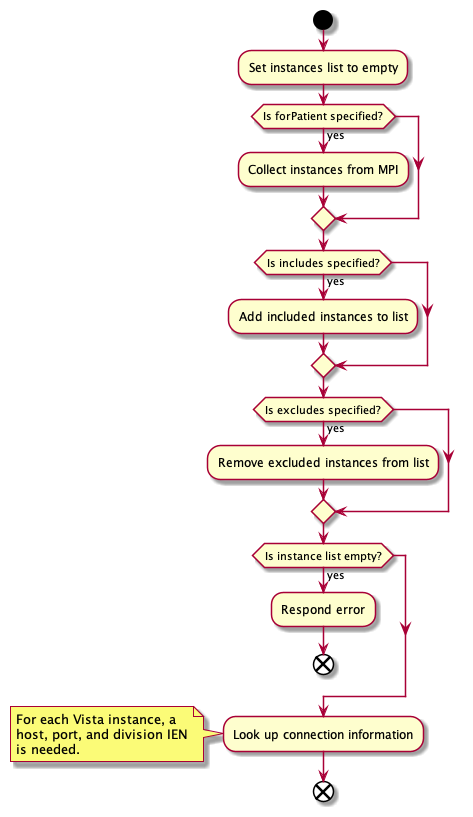

The diagram above was rendered by PlantUML. Its source (embedded in the PNG):
@startuml
start
:Set instances list to empty;
if (Is forPatient specified?) then (yes)
  :Collect instances from MPI;
endif
if (Is includes specified?) then (yes)
  :Add included instances to list;
endif
if (Is excludes specified?) then (yes)
  :Remove excluded instances from list;
endif
if (Is instance list empty?) then (yes)
  :Respond error;
  end
endif
:Look up connection information;
note
  For each Vista instance, a
  host, port, and division IEN
  is needed.
end note
end
@enduml